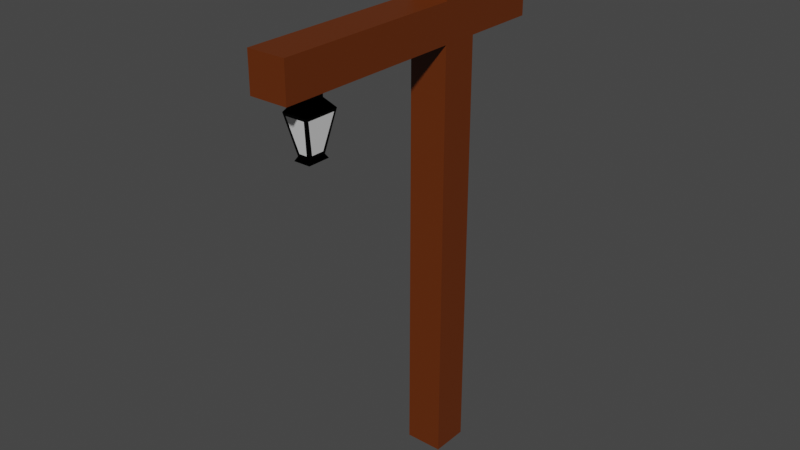 # Source: Lantern.blend  (saved by Blender 4.3.32; exported with 4.5.12 LTS)
import bpy
from mathutils import Matrix  # noqa: F401  (used for matrix-valued properties, if any)

bpy.ops.wm.read_factory_settings(use_empty=True)
scene = bpy.context.scene
scene.name = 'Scene'

# ---- collections
col_collection = bpy.data.collections.new('Collection'); scene.collection.children.link(col_collection)

# ---- materials (node trees are filled in below, after node groups)
mat_wood = bpy.data.materials.new('Wood')
mat_wood.alpha_threshold = 0.0
mat_wood.use_transparent_shadow = False
mat_wood.roughness = 0.5
mat_wood.line_color = (0.0, 0.0, 0.0, 1.0)
mat_metal = bpy.data.materials.new('Metal')
mat_white = bpy.data.materials.new('White')

# ---- material node trees
mat_wood.use_nodes = True; mat_wood.node_tree.nodes.clear()
_N = mat_wood.node_tree.nodes; _L = mat_wood.node_tree.links
n0 = _N.new('ShaderNodeOutputMaterial'); n0.name = 'Material Output'; n0.location = (300, 300)
n1 = _N.new('ShaderNodeBsdfPrincipled'); n1.name = 'Principled BSDF'; n1.location = (10, 300)
n1.distribution = 'GGX'
n1.subsurface_method = 'RANDOM_WALK_SKIN'
n1.inputs[0].default_value = (0.1274, 0.02501, 0.0008104, 1.0)
n1.inputs[3].default_value = 1.45
n1.inputs[27].default_value = (0.0, 0.0, 0.0, 1.0)
n1.inputs[28].default_value = 1.0
_L.new(n1.outputs[0], n0.inputs[0])
n0.is_active_output = True
mat_metal.use_nodes = True; mat_metal.node_tree.nodes.clear()
_N = mat_metal.node_tree.nodes; _L = mat_metal.node_tree.links
n0 = _N.new('ShaderNodeBsdfPrincipled'); n0.name = 'Principled BSDF'; n0.location = (10, 300)
n0.inputs[0].default_value = (0.0, 0.0, 0.0, 1.0)
n0.inputs[1].default_value = 1.0
n1 = _N.new('ShaderNodeOutputMaterial'); n1.name = 'Material Output'; n1.location = (300, 300)
_L.new(n0.outputs[0], n1.inputs[0])
n1.is_active_output = True
mat_white.use_nodes = True; mat_white.node_tree.nodes.clear()
_N = mat_white.node_tree.nodes; _L = mat_white.node_tree.links
n0 = _N.new('ShaderNodeBsdfPrincipled'); n0.name = 'Principled BSDF'; n0.location = (10, 300)
n1 = _N.new('ShaderNodeOutputMaterial'); n1.name = 'Material Output'; n1.location = (300, 300)
_L.new(n0.outputs[0], n1.inputs[0])
n1.is_active_output = True

# ---- world
world_world = bpy.data.worlds.new('World'); scene.world = world_world
world_world.use_nodes = True; world_world.node_tree.nodes.clear()
_N = world_world.node_tree.nodes; _L = world_world.node_tree.links
n0 = _N.new('ShaderNodeOutputWorld'); n0.name = 'World Output'; n0.location = (300, 300)
n1 = _N.new('ShaderNodeBackground'); n1.name = 'Background'; n1.location = (10, 300)
n1.inputs[0].default_value = (0.05088, 0.05088, 0.05088, 1.0)
_L.new(n1.outputs[0], n0.inputs[0])
n0.is_active_output = True
world_world.color = (0.05088, 0.05088, 0.05088)
world_world.use_sun_shadow = False
world_world.sun_shadow_jitter_overblur = 0.0

# ---- meshes
me_cube = bpy.data.meshes.new('Cube')
me_cube.from_pydata([(0.5, 0.5, 14.0), (0.5, 0.5, 0.0), (0.5, -0.5, 14.0), (0.5, -0.5, 0.0), (-0.5, 0.5, 14.0), (-0.5, 0.5, 0.0), (-0.5, -0.5, 14.0), (-0.5, -0.5, 0.0), (-0.5, 0.5, 12.25), (0.5, 0.5, 12.25), (0.5, 0.5, 11.26), (-0.5, 0.5, 11.26), (-0.5, -0.5, 12.25), (0.5, -0.5, 12.25), (0.5, -0.5, 11.26), (-0.5, -0.5, 11.26), (-0.5, -5.5, 11.26), (-0.5, -5.5, 12.25), (0.5, -5.5, 12.25), (0.5, -5.5, 11.26), (-0.5, 2.5, 12.25), (-0.5, 2.5, 11.26), (0.5, 2.5, 12.25), (0.5, 2.5, 11.26), (0.1667, -0.5, 11.26), (-0.1667, -0.5, 11.26), (0.1667, -5.5, 11.26), (-0.1667, -5.5, 11.26), (-0.1667, -4.136, 11.26), (-0.1667, -4.591, 11.26), (0.1667, -4.136, 11.26), (0.1667, -4.591, 11.26), (-0.1667, -4.136, 11.01), (-0.1667, -4.591, 11.01), (0.1667, -4.136, 11.01), (0.1667, -4.591, 11.01), (-0.3231, -3.987, 10.69), (-0.3231, -4.74, 10.69), (0.3231, -3.987, 10.69), (0.2572, -4.804, 10.69), (-0.5, 0.5, 0.0), (-0.5, -0.5, 0.0), (-0.5, 0.5, 11.26), (-0.5, -0.5, 11.26), (-0.1795, -4.199, 9.834), (-0.1795, -4.528, 9.834), (0.1795, -4.199, 9.834), (0.1019, -4.608, 9.831), (-0.2167, -4.068, 9.657), (-0.2167, -4.659, 9.657), (0.2167, -4.068, 9.657), (0.2167, -4.659, 9.657), (-0.2572, -3.923, 10.69), (-0.2572, -4.804, 10.69), (-0.1019, -4.119, 9.831), (-0.1019, -4.608, 9.831), (0.3231, -4.74, 10.69), (-0.3333, -4.818, 10.76), (0.1795, -4.528, 9.834), (-0.1667, -4.591, 9.757), (0.2572, -3.923, 10.69), (0.3333, -4.818, 10.76), (0.1019, -4.119, 9.831), (0.1667, -4.591, 9.757), (0.3333, -3.909, 10.76), (-0.3333, -3.909, 10.76), (0.1667, -4.136, 9.757), (-0.1667, -4.136, 9.757)], [], [(0, 4, 6, 2), (13, 2, 6, 12), (7, 15, 11, 5), (40, 1, 3, 41), (1, 10, 14, 3), (1, 40, 42, 10), (12, 43, 16, 17), (24, 14, 19, 26, 31, 30), (13, 12, 17, 18), (19, 18, 17, 16, 27, 26), (3, 14, 24, 25, 43, 41), (14, 13, 18, 19), (14, 10, 9, 13), (42, 43, 12, 8), (13, 9, 0, 2), (8, 12, 6, 4), (42, 8, 20, 21), (0, 9, 8, 4), (22, 23, 21, 20), (9, 10, 23, 22), (10, 42, 21, 23), (8, 9, 22, 20), (43, 25, 28, 29, 27, 16), (25, 24, 30, 28), (26, 27, 29, 31), (31, 29, 33, 35), (32, 34, 64, 65), (29, 28, 32, 33), (28, 30, 34, 32), (30, 31, 35, 34), (52, 60, 62, 54), (33, 32, 65, 57), (35, 33, 57, 61), (34, 35, 61, 64), (7, 5, 40, 41), (5, 11, 42, 40), (11, 15, 43, 42), (15, 7, 41, 43), (63, 59, 49, 51), (37, 36, 44, 45), (39, 53, 55, 47), (38, 56, 58, 46), (49, 48, 50, 51), (66, 63, 51, 50), (67, 66, 50, 48), (59, 67, 48, 49), (36, 37, 57, 65), (45, 44, 67, 59), (44, 36, 65, 67), (37, 45, 59, 57), (53, 39, 61, 57), (47, 55, 59, 63), (55, 53, 57, 59), (39, 47, 63, 61), (56, 38, 64, 61), (46, 58, 63, 66), (38, 46, 66, 64), (58, 56, 61, 63), (60, 52, 65, 64), (54, 62, 66, 67), (62, 60, 64, 66), (52, 54, 67, 65)])
me_cube.polygons.foreach_set('material_index', [0, 0, 0, 0, 0, 0, 0, 0, 0, 0, 0, 0, 0, 0, 0, 0, 0, 0, 0, 0, 0, 0, 0, 0, 0, 1, 1, 1, 1, 1, 2, 1, 1, 1, 0, 0, 0, 0, 1, 2, 2, 2, 1, 1, 1, 1, 1, 1, 1, 1, 1, 1, 1, 1, 1, 1, 1, 1, 1, 1, 1, 1])
_uv = me_cube.uv_layers.new(name='UVMap')
_uv.uv.foreach_set('vector', [0.625, 0.5, 0.875, 0.5, 0.875, 0.75, 0.625, 0.75, 0.5938, 0.75, 0.625, 0.75, 0.625, 1.0, 0.5938, 1.0, 0.375, 0.0, 0.576, 0.0, 0.576, 0.25, 0.375, 0.25, 0.125, 0.5, 0.375, 0.5, 0.375, 0.75, 0.125, 0.75, 0.375, 0.5, 0.576, 0.5, 0.576, 0.75, 0.375, 0.75, 0.375, 0.5, 0.375, 0.25, 0.576, 0.25, 0.576, 0.5, 0.5938, 0.0, 0.576, 0.0, 0.576, 0.0, 0.5938, 0.0, 0.576, 0.8333, 0.576, 0.75, 0.576, 0.75, 0.576, 0.8333, 0.576, 0.8333, 0.576, 0.8333, 0.5938, 0.75, 0.5938, 1.0, 0.5938, 1.0, 0.5938, 0.75, 0.576, 0.75, 0.5938, 0.75, 0.5938, 1.0, 0.576, 1.0, 0.576, 0.9167, 0.576, 0.8333, 0.375, 0.75, 0.576, 0.75, 0.576, 0.8333, 0.576, 0.9167, 0.576, 1.0, 0.375, 1.0, 0.576, 0.75, 0.5938, 0.75, 0.5938, 0.75, 0.576, 0.75, 0.576, 0.75, 0.576, 0.5, 0.5938, 0.5, 0.5938, 0.75, 0.576, 0.25, 0.576, 0.0, 0.5938, 0.0, 0.5938, 0.25, 0.5938, 0.75, 0.5938, 0.5, 0.625, 0.5, 0.625, 0.75, 0.5938, 0.25, 0.5938, 0.0, 0.625, 0.0, 0.625, 0.25, 0.576, 0.25, 0.5938, 0.25, 0.5938, 0.25, 0.576, 0.25, 0.625, 0.5, 0.5938, 0.5, 0.5938, 0.25, 0.625, 0.25, 0.5938, 0.5, 0.576, 0.5, 0.576, 0.25, 0.5938, 0.25, 0.5938, 0.5, 0.576, 0.5, 0.576, 0.5, 0.5938, 0.5, 0.576, 0.5, 0.576, 0.25, 0.576, 0.25, 0.576, 0.5, 0.5938, 0.25, 0.5938, 0.5, 0.5938, 0.5, 0.5938, 0.25, 0.576, 1.0, 0.576, 0.9167, 0.576, 0.9167, 0.576, 0.9167, 0.576, 0.9167, 0.576, 1.0, 0.576, 0.9167, 0.576, 0.8333, 0.576, 0.8333, 0.576, 0.9167, 0.576, 0.8333, 0.576, 0.9167, 0.576, 0.9167, 0.576, 0.8333, 0.576, 0.8333, 0.576, 0.9167, 0.576, 0.9167, 0.576, 0.8333, 0.576, 0.9167, 0.576, 0.8333, 0.576, 0.8333, 0.576, 0.9167, 0.576, 0.9167, 0.576, 0.9167, 0.576, 0.9167, 0.576, 0.9167, 0.576, 0.9167, 0.576, 0.8333, 0.576, 0.8333, 0.576, 0.9167, 0.576, 0.8333, 0.576, 0.8333, 0.576, 0.8333, 0.576, 0.8333, 0.576, 0.9167, 0.576, 0.8333, 0.576, 0.8333, 0.576, 0.9167, 0.576, 0.9167, 0.576, 0.9167, 0.576, 0.9167, 0.576, 0.9167, 0.576, 0.8333, 0.576, 0.9167, 0.576, 0.9167, 0.576, 0.8333, 0.576, 0.8333, 0.576, 0.8333, 0.576, 0.8333, 0.576, 0.8333, 0.375, 0.0, 0.375, 0.25, 0.375, 0.25, 0.375, 0.0, 0.375, 0.25, 0.576, 0.25, 0.576, 0.25, 0.375, 0.25, 0.576, 0.25, 0.576, 0.0, 0.576, 0.0, 0.576, 0.25, 0.576, 0.0, 0.375, 0.0, 0.375, 0.0, 0.576, 0.0, 0.576, 0.8333, 0.576, 0.9167, 0.576, 0.9167, 0.576, 0.8333, 0.576, 0.9167, 0.576, 0.9167, 0.576, 0.9167, 0.576, 0.9167, 0.576, 0.8333, 0.576, 0.9167, 0.576, 0.9167, 0.576, 0.8333, 0.576, 0.8333, 0.576, 0.8333, 0.576, 0.8333, 0.576, 0.8333, 0.576, 0.9167, 0.576, 0.9167, 0.576, 0.8333, 0.576, 0.8333, 0.576, 0.8333, 0.576, 0.8333, 0.576, 0.8333, 0.576, 0.8333, 0.576, 0.9167, 0.576, 0.8333, 0.576, 0.8333, 0.576, 0.9167, 0.576, 0.9167, 0.576, 0.9167, 0.576, 0.9167, 0.576, 0.9167, 0.576, 0.9167, 0.576, 0.9167, 0.576, 0.9167, 0.576, 0.9167, 0.576, 0.9167, 0.576, 0.9167, 0.576, 0.9167, 0.576, 0.9167, 0.576, 0.9167, 0.576, 0.9167, 0.576, 0.9167, 0.576, 0.9167, 0.576, 0.9167, 0.576, 0.9167, 0.576, 0.9167, 0.576, 0.9167, 0.576, 0.9167, 0.576, 0.8333, 0.576, 0.8333, 0.576, 0.9167, 0.576, 0.8333, 0.576, 0.9167, 0.576, 0.9167, 0.576, 0.8333, 0.576, 0.9167, 0.576, 0.9167, 0.576, 0.9167, 0.576, 0.9167, 0.576, 0.8333, 0.576, 0.8333, 0.576, 0.8333, 0.576, 0.8333, 0.576, 0.8333, 0.576, 0.8333, 0.576, 0.8333, 0.576, 0.8333, 0.576, 0.8333, 0.576, 0.8333, 0.576, 0.8333, 0.576, 0.8333, 0.576, 0.8333, 0.576, 0.8333, 0.576, 0.8333, 0.576, 0.8333, 0.576, 0.8333, 0.576, 0.8333, 0.576, 0.8333, 0.576, 0.8333, 0.576, 0.8333, 0.576, 0.9167, 0.576, 0.9167, 0.576, 0.8333, 0.576, 0.9167, 0.576, 0.8333, 0.576, 0.8333, 0.576, 0.9167, 0.576, 0.8333, 0.576, 0.8333, 0.576, 0.8333, 0.576, 0.8333, 0.576, 0.9167, 0.576, 0.9167, 0.576, 0.9167, 0.576, 0.9167])
me_cube.materials.append(mat_wood)
me_cube.materials.append(mat_metal)
me_cube.materials.append(mat_white)
me_cube.use_mirror_vertex_groups = False
me_cube.update()

# ---- objects
ob_cube = bpy.data.objects.new('Cube', me_cube)

# ---- transforms, parenting, visibility, modifiers, constraints
ob_cube.location = (0.0, 0.0, 0.0)
ob_cube.lock_rotations_4d = False
ob_cube.empty_display_type = 'ARROWS'
ob_cube.lineart.crease_threshold = 0.0

# ---- collection membership
col_collection.objects.link(ob_cube)

# ---- scene / render settings (as saved in the file)
scene.frame_start = 1; scene.frame_end = 250; scene.frame_set(1)
scene.render.engine = 'BLENDER_EEVEE_NEXT'
scene.cycles.sampling_pattern = 'TABULATED_SOBOL'
scene.view_settings.view_transform = 'Filmic'
bpy.context.view_layer.update()

# ---- added for rendering (the .blend has no active camera and no usable light): camera, sun
cam_auto = bpy.data.cameras.new('AutoCamera')
cam_auto.lens = 50.0
cam_auto.sensor_width = 36.0
cam_auto.clip_end = 1000.0
ob_auto_camera = bpy.data.objects.new('AutoCamera', cam_auto)
scene.collection.objects.link(ob_auto_camera)
ob_auto_camera.location = (14.9475, -19.437, 18.958)
ob_auto_camera.rotation_euler = (1.09748, -7.21219e-08, 0.694738)
scene.camera = ob_auto_camera
light_auto_sun = bpy.data.lights.new('AutoSun', 'SUN')
light_auto_sun.energy = 3.0
light_auto_sun.angle = 0.0523599
ob_auto_sun = bpy.data.objects.new('AutoSun', light_auto_sun)
scene.collection.objects.link(ob_auto_sun)
ob_auto_sun.rotation_euler = (0.872665, 0.174533, 0.523599)
bpy.context.view_layer.update()
